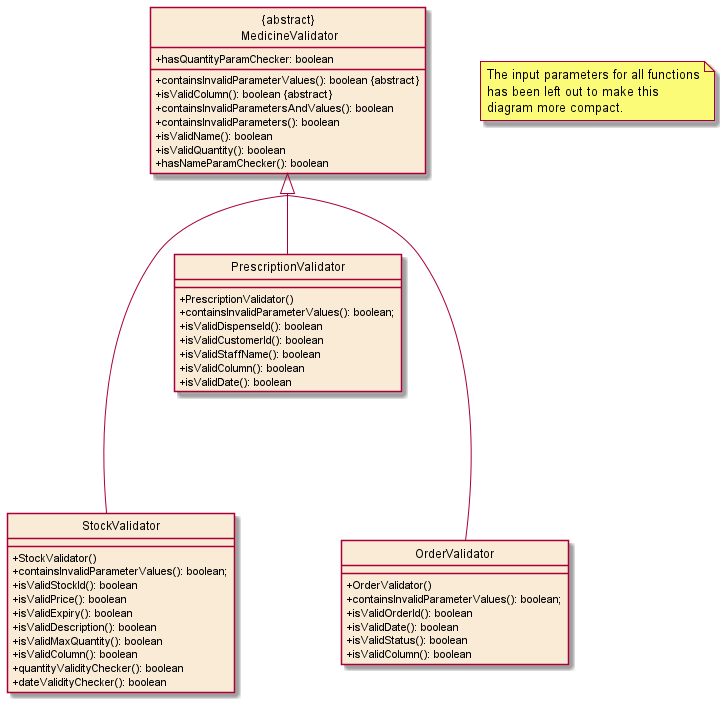

The diagram above was rendered by PlantUML. Its source (embedded in the PNG):
@startuml
'https://plantuml.com/class-diagram
' hide the circles in the diagram
hide circle
' hide the icons for access modifiers
skinparam classAttributeIconSize 0
' to join all the arrows
skinparam groupInheritance 3

!include style.puml

skinparam classBackgroundColor COLOR_UTILITIES_BOX

class "{abstract}\n MedicineValidator"{
    +containsInvalidParameterValues(): boolean &#123;abstract&#125;
    +isValidColumn(): boolean &#123;abstract&#125;
    +containsInvalidParametersAndValues(): boolean
    +containsInvalidParameters(): boolean
    +isValidName(): boolean
    +isValidQuantity(): boolean
    +hasNameParamChecker(): boolean
    +hasQuantityParamChecker: boolean
}

class "StockValidator"{
    +StockValidator()
    +containsInvalidParameterValues(): boolean;
    +isValidStockId(): boolean
    +isValidPrice(): boolean
    +isValidExpiry(): boolean
    +isValidDescription(): boolean
    +isValidMaxQuantity(): boolean
    +isValidColumn(): boolean
    +quantityValidityChecker(): boolean
    +dateValidityChecker(): boolean
}

class "PrescriptionValidator"{
    +PrescriptionValidator()
    +containsInvalidParameterValues(): boolean;
    +isValidDispenseId(): boolean
    +isValidCustomerId(): boolean
    +isValidStaffName(): boolean
    +isValidColumn(): boolean
    +isValidDate(): boolean
}

class "OrderValidator"{
    +OrderValidator()
    +containsInvalidParameterValues(): boolean;
    +isValidOrderId(): boolean
    +isValidDate(): boolean
    +isValidStatus(): boolean
    +isValidColumn(): boolean
}

"{abstract}\n MedicineValidator" <|---- "StockValidator"
"{abstract}\n MedicineValidator" <|-- "PrescriptionValidator"
"{abstract}\n MedicineValidator" <|---- "OrderValidator"

note "The input parameters for all functions\nhas been left out to make this\ndiagram more compact." as n1
@enduml